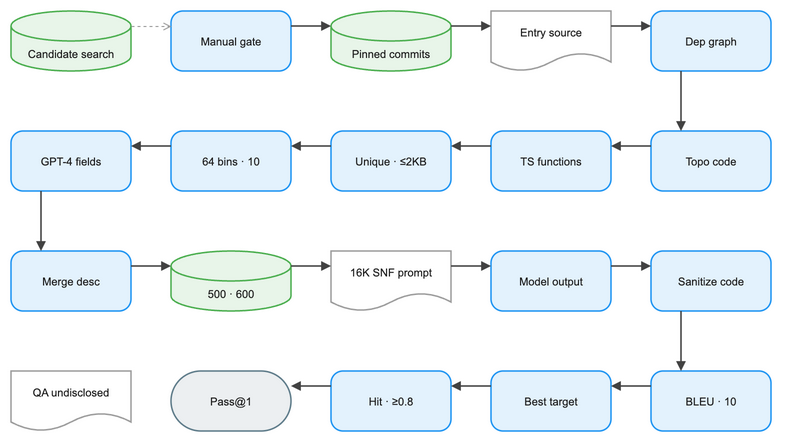

The diagram above was exported from draw.io. Its source (the exported page's mxGraphModel, read from the mxfile embedded in the PNG):
<mxGraphModel dx="1120" dy="720" grid="1" gridSize="8" guides="1" tooltips="1" connect="1" arrows="1" fold="1" page="1" pageScale="1" pageWidth="824" pageHeight="512" math="0" background="#FFFFFF">
  <root>
    <mxCell id="0" />
    <mxCell id="1" parent="0" />
    <mxCell id="2" value="Candidate search" style="convertToSvg=1;shape=cylinder3;boundedLbl=1;backgroundOutline=1;size=15;html=0;whiteSpace=wrap;fillColor=#E8F5E9;strokeColor=#4CAF50;strokeWidth=1.5;fontColor=#212121;fontSize=11;fontFamily=Arial, Helvetica, sans-serif;verticalAlign=middle;align=center" vertex="1" parent="1">
      <mxGeometry x="-16" y="8" width="120" height="60" as="geometry" />
    </mxCell>
    <mxCell id="3" value="Manual gate" style="convertToSvg=1;rounded=1;arcSize=20;html=0;whiteSpace=wrap;fillColor=#E3F2FD;strokeColor=#2196F3;strokeWidth=1.5;fontColor=#212121;fontSize=11;fontFamily=Arial, Helvetica, sans-serif;verticalAlign=middle;align=center" vertex="1" parent="1">
      <mxGeometry x="144" y="8" width="120" height="60" as="geometry" />
    </mxCell>
    <mxCell id="4" value="Pinned commits" style="convertToSvg=1;shape=cylinder3;boundedLbl=1;backgroundOutline=1;size=15;html=0;whiteSpace=wrap;fillColor=#E8F5E9;strokeColor=#4CAF50;strokeWidth=1.5;fontColor=#212121;fontSize=11;fontFamily=Arial, Helvetica, sans-serif;verticalAlign=middle;align=center" vertex="1" parent="1">
      <mxGeometry x="304" y="8" width="120" height="60" as="geometry" />
    </mxCell>
    <mxCell id="5" value="Entry source" style="convertToSvg=1;shape=document;boundedLbl=1;html=0;whiteSpace=wrap;fillColor=#FFFFFF;strokeColor=#9E9E9E;strokeWidth=1.5;fontColor=#212121;fontSize=11;fontFamily=Arial, Helvetica, sans-serif;verticalAlign=middle;align=center" vertex="1" parent="1">
      <mxGeometry x="464" y="8" width="120" height="60" as="geometry" />
    </mxCell>
    <mxCell id="6" value="Dep graph" style="convertToSvg=1;rounded=1;arcSize=20;html=0;whiteSpace=wrap;fillColor=#E3F2FD;strokeColor=#2196F3;strokeWidth=1.5;fontColor=#212121;fontSize=11;fontFamily=Arial, Helvetica, sans-serif;verticalAlign=middle;align=center" vertex="1" parent="1">
      <mxGeometry x="624" y="8" width="120" height="60" as="geometry" />
    </mxCell>
    <mxCell id="7" value="Topo code" style="convertToSvg=1;rounded=1;arcSize=20;html=0;whiteSpace=wrap;fillColor=#E3F2FD;strokeColor=#2196F3;strokeWidth=1.5;fontColor=#212121;fontSize=11;fontFamily=Arial, Helvetica, sans-serif;verticalAlign=middle;align=center" vertex="1" parent="1">
      <mxGeometry x="624" y="128" width="120" height="60" as="geometry" />
    </mxCell>
    <mxCell id="8" value="TS functions" style="convertToSvg=1;rounded=1;arcSize=20;html=0;whiteSpace=wrap;fillColor=#E3F2FD;strokeColor=#2196F3;strokeWidth=1.5;fontColor=#212121;fontSize=11;fontFamily=Arial, Helvetica, sans-serif;verticalAlign=middle;align=center" vertex="1" parent="1">
      <mxGeometry x="464" y="128" width="120" height="60" as="geometry" />
    </mxCell>
    <mxCell id="9" value="Unique · ≤2KB" style="convertToSvg=1;rounded=1;arcSize=20;html=0;whiteSpace=wrap;fillColor=#E3F2FD;strokeColor=#2196F3;strokeWidth=1.5;fontColor=#212121;fontSize=11;fontFamily=Arial, Helvetica, sans-serif;verticalAlign=middle;align=center" vertex="1" parent="1">
      <mxGeometry x="304" y="128" width="120" height="60" as="geometry" />
    </mxCell>
    <mxCell id="10" value="64 bins · 10" style="convertToSvg=1;rounded=1;arcSize=20;html=0;whiteSpace=wrap;fillColor=#E3F2FD;strokeColor=#2196F3;strokeWidth=1.5;fontColor=#212121;fontSize=11;fontFamily=Arial, Helvetica, sans-serif;verticalAlign=middle;align=center" vertex="1" parent="1">
      <mxGeometry x="144" y="128" width="120" height="60" as="geometry" />
    </mxCell>
    <mxCell id="11" value="GPT-4 fields" style="convertToSvg=1;rounded=1;arcSize=20;html=0;whiteSpace=wrap;fillColor=#E3F2FD;strokeColor=#2196F3;strokeWidth=1.5;fontColor=#212121;fontSize=11;fontFamily=Arial, Helvetica, sans-serif;verticalAlign=middle;align=center" vertex="1" parent="1">
      <mxGeometry x="-16" y="128" width="120" height="60" as="geometry" />
    </mxCell>
    <mxCell id="12" value="Merge desc" style="convertToSvg=1;rounded=1;arcSize=20;html=0;whiteSpace=wrap;fillColor=#E3F2FD;strokeColor=#2196F3;strokeWidth=1.5;fontColor=#212121;fontSize=11;fontFamily=Arial, Helvetica, sans-serif;verticalAlign=middle;align=center" vertex="1" parent="1">
      <mxGeometry x="-16" y="248" width="120" height="60" as="geometry" />
    </mxCell>
    <mxCell id="13" value="500 · 600" style="convertToSvg=1;shape=cylinder3;boundedLbl=1;backgroundOutline=1;size=15;html=0;whiteSpace=wrap;fillColor=#E8F5E9;strokeColor=#4CAF50;strokeWidth=1.5;fontColor=#212121;fontSize=11;fontFamily=Arial, Helvetica, sans-serif;verticalAlign=middle;align=center" vertex="1" parent="1">
      <mxGeometry x="144" y="248" width="120" height="60" as="geometry" />
    </mxCell>
    <mxCell id="14" value="16K SNF prompt" style="convertToSvg=1;shape=document;boundedLbl=1;html=0;whiteSpace=wrap;fillColor=#FFFFFF;strokeColor=#9E9E9E;strokeWidth=1.5;fontColor=#212121;fontSize=11;fontFamily=Arial, Helvetica, sans-serif;verticalAlign=middle;align=center" vertex="1" parent="1">
      <mxGeometry x="304" y="248" width="120" height="60" as="geometry" />
    </mxCell>
    <mxCell id="15" value="Model output" style="convertToSvg=1;rounded=1;arcSize=20;html=0;whiteSpace=wrap;fillColor=#E3F2FD;strokeColor=#2196F3;strokeWidth=1.5;fontColor=#212121;fontSize=11;fontFamily=Arial, Helvetica, sans-serif;verticalAlign=middle;align=center" vertex="1" parent="1">
      <mxGeometry x="464" y="248" width="120" height="60" as="geometry" />
    </mxCell>
    <mxCell id="16" value="Sanitize code" style="convertToSvg=1;rounded=1;arcSize=20;html=0;whiteSpace=wrap;fillColor=#E3F2FD;strokeColor=#2196F3;strokeWidth=1.5;fontColor=#212121;fontSize=11;fontFamily=Arial, Helvetica, sans-serif;verticalAlign=middle;align=center" vertex="1" parent="1">
      <mxGeometry x="624" y="248" width="120" height="60" as="geometry" />
    </mxCell>
    <mxCell id="17" value="BLEU · 10" style="convertToSvg=1;rounded=1;arcSize=20;html=0;whiteSpace=wrap;fillColor=#E3F2FD;strokeColor=#2196F3;strokeWidth=1.5;fontColor=#212121;fontSize=11;fontFamily=Arial, Helvetica, sans-serif;verticalAlign=middle;align=center" vertex="1" parent="1">
      <mxGeometry x="624" y="368" width="120" height="60" as="geometry" />
    </mxCell>
    <mxCell id="18" value="Best target" style="convertToSvg=1;rounded=1;arcSize=20;html=0;whiteSpace=wrap;fillColor=#E3F2FD;strokeColor=#2196F3;strokeWidth=1.5;fontColor=#212121;fontSize=11;fontFamily=Arial, Helvetica, sans-serif;verticalAlign=middle;align=center" vertex="1" parent="1">
      <mxGeometry x="464" y="368" width="120" height="60" as="geometry" />
    </mxCell>
    <mxCell id="19" value="Hit · ≥0.8" style="convertToSvg=1;rounded=1;arcSize=20;html=0;whiteSpace=wrap;fillColor=#E3F2FD;strokeColor=#2196F3;strokeWidth=1.5;fontColor=#212121;fontSize=11;fontFamily=Arial, Helvetica, sans-serif;verticalAlign=middle;align=center" vertex="1" parent="1">
      <mxGeometry x="304" y="368" width="120" height="60" as="geometry" />
    </mxCell>
    <mxCell id="20" value="Pass@1" style="convertToSvg=1;rounded=1;arcSize=50;html=0;whiteSpace=wrap;fillColor=#ECEFF1;strokeColor=#607D8B;strokeWidth=1.5;fontColor=#212121;fontSize=11;fontFamily=Arial, Helvetica, sans-serif;verticalAlign=middle;align=center" vertex="1" parent="1">
      <mxGeometry x="144" y="368" width="120" height="60" as="geometry" />
    </mxCell>
    <mxCell id="21" value="QA undisclosed" style="convertToSvg=1;shape=document;boundedLbl=1;html=0;whiteSpace=wrap;fillColor=#FFFFFF;strokeColor=#9E9E9E;strokeWidth=1.5;fontColor=#212121;fontSize=11;fontFamily=Arial, Helvetica, sans-serif;verticalAlign=middle;align=center" vertex="1" parent="1">
      <mxGeometry x="-16" y="368" width="120" height="60" as="geometry" />
    </mxCell>
    <mxCell id="22" value="" style="convertToSvg=1;edgeStyle=orthogonalEdgeStyle;rounded=0;orthogonalLoop=1;jettySize=auto;html=0;strokeColor=#9E9E9E;strokeWidth=1;endArrow=open;endFill=0;exitX=1;exitY=0.25;exitDx=0;exitDy=0;entryX=0;entryY=0.25;entryDx=0;entryDy=0;dashed=1;dashPattern=3 3;jumpStyle=arc;jumpSize=8" edge="1" parent="1" source="2" target="3">
      <mxGeometry relative="1" as="geometry" />
    </mxCell>
    <mxCell id="23" value="" style="convertToSvg=1;edgeStyle=orthogonalEdgeStyle;rounded=0;orthogonalLoop=1;jettySize=auto;html=0;strokeColor=#424242;strokeWidth=1.5;endArrow=block;endFill=1;exitX=1;exitY=0.25;exitDx=0;exitDy=0;entryX=0;entryY=0.25;entryDx=0;entryDy=0;jumpStyle=arc;jumpSize=8" edge="1" parent="1" source="3" target="4">
      <mxGeometry relative="1" as="geometry" />
    </mxCell>
    <mxCell id="24" value="" style="convertToSvg=1;edgeStyle=orthogonalEdgeStyle;rounded=0;orthogonalLoop=1;jettySize=auto;html=0;strokeColor=#424242;strokeWidth=1.5;endArrow=block;endFill=1;exitX=1;exitY=0.25;exitDx=0;exitDy=0;entryX=0;entryY=0.25;entryDx=0;entryDy=0;jumpStyle=arc;jumpSize=8" edge="1" parent="1" source="4" target="5">
      <mxGeometry relative="1" as="geometry" />
    </mxCell>
    <mxCell id="25" value="" style="convertToSvg=1;edgeStyle=orthogonalEdgeStyle;rounded=0;orthogonalLoop=1;jettySize=auto;html=0;strokeColor=#424242;strokeWidth=1.5;endArrow=block;endFill=1;exitX=1;exitY=0.25;exitDx=0;exitDy=0;entryX=0;entryY=0.25;entryDx=0;entryDy=0;jumpStyle=arc;jumpSize=8" edge="1" parent="1" source="5" target="6">
      <mxGeometry relative="1" as="geometry" />
    </mxCell>
    <mxCell id="26" value="" style="convertToSvg=1;edgeStyle=orthogonalEdgeStyle;rounded=0;orthogonalLoop=1;jettySize=auto;html=0;strokeColor=#424242;strokeWidth=1.5;endArrow=block;endFill=1;exitX=0.25;exitY=1;exitDx=0;exitDy=0;entryX=0.25;entryY=0;entryDx=0;entryDy=0;jumpStyle=arc;jumpSize=8" edge="1" parent="1" source="6" target="7">
      <mxGeometry relative="1" as="geometry" />
    </mxCell>
    <mxCell id="27" value="" style="convertToSvg=1;edgeStyle=orthogonalEdgeStyle;rounded=0;orthogonalLoop=1;jettySize=auto;html=0;strokeColor=#424242;strokeWidth=1.5;endArrow=block;endFill=1;exitX=0;exitY=0.25;exitDx=0;exitDy=0;entryX=1;entryY=0.25;entryDx=0;entryDy=0;jumpStyle=arc;jumpSize=8" edge="1" parent="1" source="7" target="8">
      <mxGeometry relative="1" as="geometry" />
    </mxCell>
    <mxCell id="28" value="" style="convertToSvg=1;edgeStyle=orthogonalEdgeStyle;rounded=0;orthogonalLoop=1;jettySize=auto;html=0;strokeColor=#424242;strokeWidth=1.5;endArrow=block;endFill=1;exitX=0;exitY=0.25;exitDx=0;exitDy=0;entryX=1;entryY=0.25;entryDx=0;entryDy=0;jumpStyle=arc;jumpSize=8" edge="1" parent="1" source="8" target="9">
      <mxGeometry relative="1" as="geometry" />
    </mxCell>
    <mxCell id="29" value="" style="convertToSvg=1;edgeStyle=orthogonalEdgeStyle;rounded=0;orthogonalLoop=1;jettySize=auto;html=0;strokeColor=#424242;strokeWidth=1.5;endArrow=block;endFill=1;exitX=0;exitY=0.25;exitDx=0;exitDy=0;entryX=1;entryY=0.25;entryDx=0;entryDy=0;jumpStyle=arc;jumpSize=8" edge="1" parent="1" source="9" target="10">
      <mxGeometry relative="1" as="geometry" />
    </mxCell>
    <mxCell id="30" value="" style="convertToSvg=1;edgeStyle=orthogonalEdgeStyle;rounded=0;orthogonalLoop=1;jettySize=auto;html=0;strokeColor=#424242;strokeWidth=1.5;endArrow=block;endFill=1;exitX=0;exitY=0.25;exitDx=0;exitDy=0;entryX=1;entryY=0.25;entryDx=0;entryDy=0;jumpStyle=arc;jumpSize=8" edge="1" parent="1" source="10" target="11">
      <mxGeometry relative="1" as="geometry" />
    </mxCell>
    <mxCell id="31" value="" style="convertToSvg=1;edgeStyle=orthogonalEdgeStyle;rounded=0;orthogonalLoop=1;jettySize=auto;html=0;strokeColor=#424242;strokeWidth=1.5;endArrow=block;endFill=1;exitX=0.25;exitY=1;exitDx=0;exitDy=0;entryX=0.25;entryY=0;entryDx=0;entryDy=0;jumpStyle=arc;jumpSize=8" edge="1" parent="1" source="11" target="12">
      <mxGeometry relative="1" as="geometry" />
    </mxCell>
    <mxCell id="32" value="" style="convertToSvg=1;edgeStyle=orthogonalEdgeStyle;rounded=0;orthogonalLoop=1;jettySize=auto;html=0;strokeColor=#424242;strokeWidth=1.5;endArrow=block;endFill=1;exitX=1;exitY=0.25;exitDx=0;exitDy=0;entryX=0;entryY=0.25;entryDx=0;entryDy=0;jumpStyle=arc;jumpSize=8" edge="1" parent="1" source="12" target="13">
      <mxGeometry relative="1" as="geometry" />
    </mxCell>
    <mxCell id="33" value="" style="convertToSvg=1;edgeStyle=orthogonalEdgeStyle;rounded=0;orthogonalLoop=1;jettySize=auto;html=0;strokeColor=#424242;strokeWidth=1.5;endArrow=block;endFill=1;exitX=1;exitY=0.25;exitDx=0;exitDy=0;entryX=0;entryY=0.25;entryDx=0;entryDy=0;jumpStyle=arc;jumpSize=8" edge="1" parent="1" source="13" target="14">
      <mxGeometry relative="1" as="geometry" />
    </mxCell>
    <mxCell id="34" value="" style="convertToSvg=1;edgeStyle=orthogonalEdgeStyle;rounded=0;orthogonalLoop=1;jettySize=auto;html=0;strokeColor=#424242;strokeWidth=1.5;endArrow=block;endFill=1;exitX=1;exitY=0.25;exitDx=0;exitDy=0;entryX=0;entryY=0.25;entryDx=0;entryDy=0;jumpStyle=arc;jumpSize=8" edge="1" parent="1" source="14" target="15">
      <mxGeometry relative="1" as="geometry" />
    </mxCell>
    <mxCell id="35" value="" style="convertToSvg=1;edgeStyle=orthogonalEdgeStyle;rounded=0;orthogonalLoop=1;jettySize=auto;html=0;strokeColor=#424242;strokeWidth=1.5;endArrow=block;endFill=1;exitX=1;exitY=0.25;exitDx=0;exitDy=0;entryX=0;entryY=0.25;entryDx=0;entryDy=0;jumpStyle=arc;jumpSize=8" edge="1" parent="1" source="15" target="16">
      <mxGeometry relative="1" as="geometry" />
    </mxCell>
    <mxCell id="36" value="" style="convertToSvg=1;edgeStyle=orthogonalEdgeStyle;rounded=0;orthogonalLoop=1;jettySize=auto;html=0;strokeColor=#424242;strokeWidth=1.5;endArrow=block;endFill=1;exitX=0.25;exitY=1;exitDx=0;exitDy=0;entryX=0.25;entryY=0;entryDx=0;entryDy=0;jumpStyle=arc;jumpSize=8" edge="1" parent="1" source="16" target="17">
      <mxGeometry relative="1" as="geometry" />
    </mxCell>
    <mxCell id="37" value="" style="convertToSvg=1;edgeStyle=orthogonalEdgeStyle;rounded=0;orthogonalLoop=1;jettySize=auto;html=0;strokeColor=#424242;strokeWidth=1.5;endArrow=block;endFill=1;exitX=0;exitY=0.25;exitDx=0;exitDy=0;entryX=1;entryY=0.25;entryDx=0;entryDy=0;jumpStyle=arc;jumpSize=8" edge="1" parent="1" source="17" target="18">
      <mxGeometry relative="1" as="geometry" />
    </mxCell>
    <mxCell id="38" value="" style="convertToSvg=1;edgeStyle=orthogonalEdgeStyle;rounded=0;orthogonalLoop=1;jettySize=auto;html=0;strokeColor=#424242;strokeWidth=1.5;endArrow=block;endFill=1;exitX=0;exitY=0.25;exitDx=0;exitDy=0;entryX=1;entryY=0.25;entryDx=0;entryDy=0;jumpStyle=arc;jumpSize=8" edge="1" parent="1" source="18" target="19">
      <mxGeometry relative="1" as="geometry" />
    </mxCell>
    <mxCell id="39" value="" style="convertToSvg=1;edgeStyle=orthogonalEdgeStyle;rounded=0;orthogonalLoop=1;jettySize=auto;html=0;strokeColor=#424242;strokeWidth=1.5;endArrow=block;endFill=1;exitX=0;exitY=0.25;exitDx=0;exitDy=0;entryX=1;entryY=0.25;entryDx=0;entryDy=0;jumpStyle=arc;jumpSize=8" edge="1" parent="1" source="19" target="20">
      <mxGeometry relative="1" as="geometry" />
    </mxCell>
  </root>
</mxGraphModel>